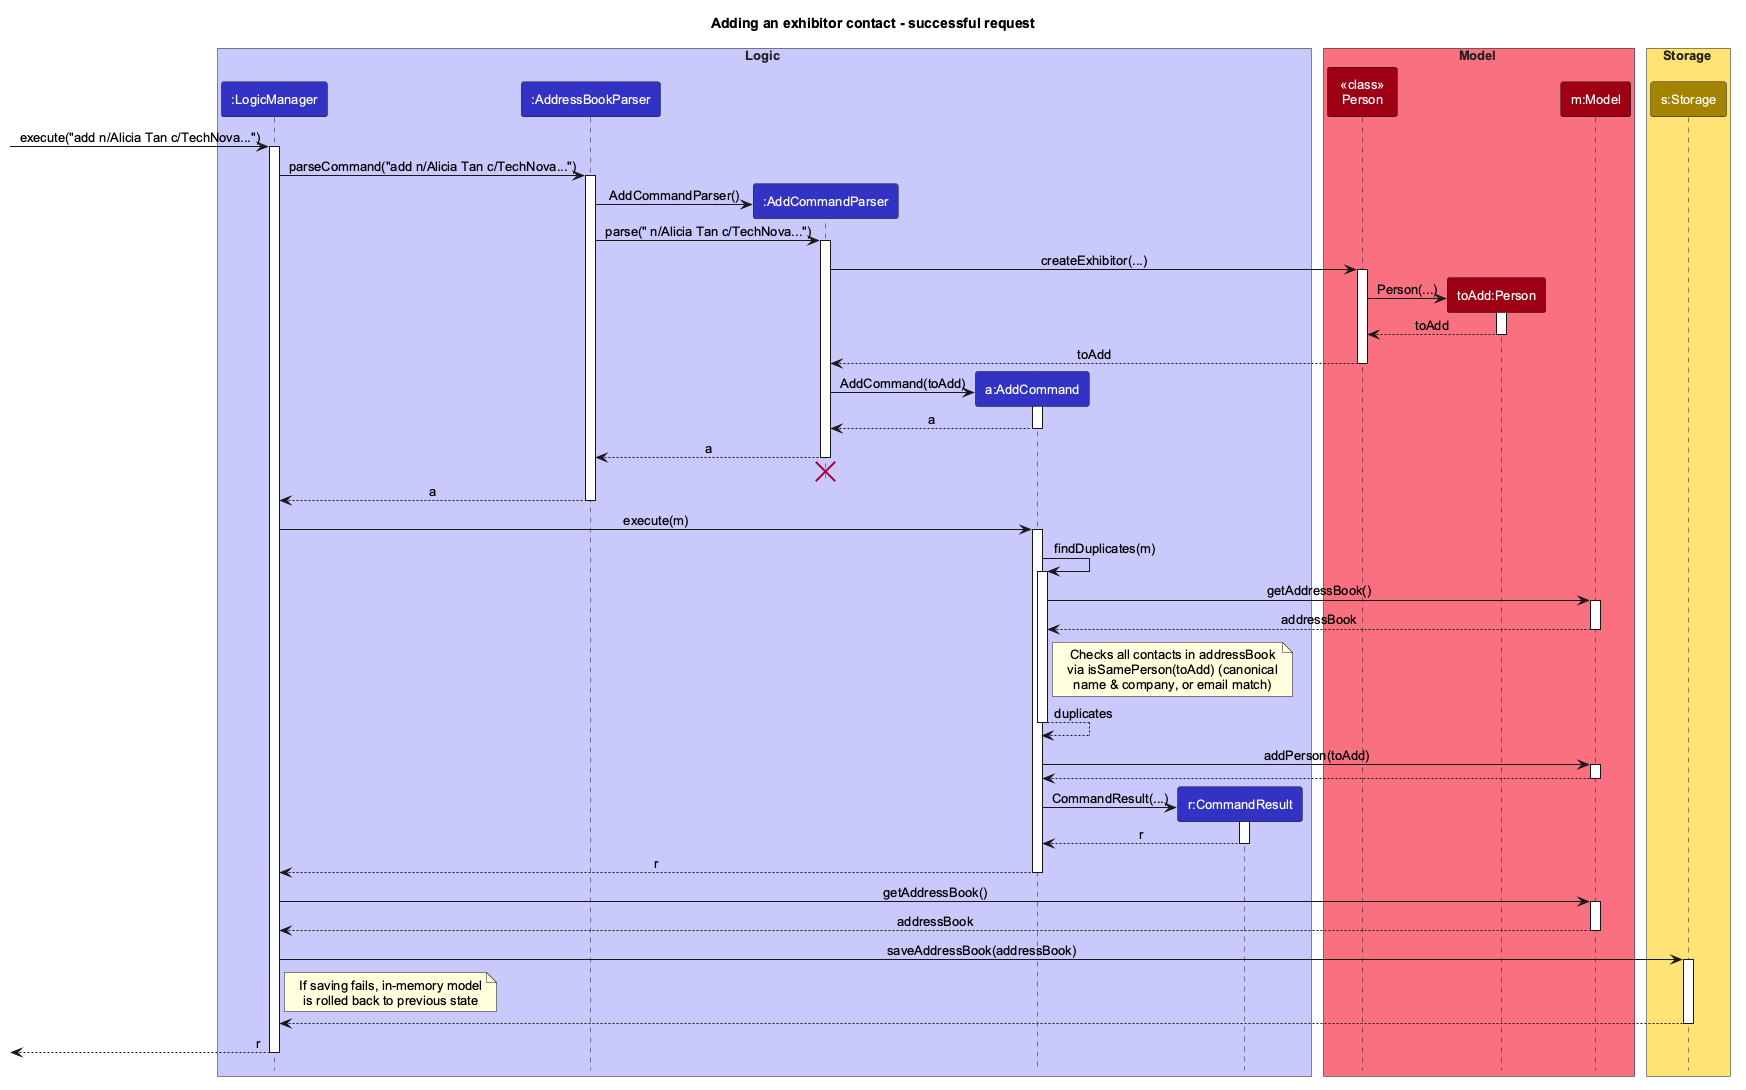

The diagram above was rendered by PlantUML. Its source (embedded in the PNG):
@startuml
!include style.puml
title Adding an exhibitor contact - successful request
skinparam ArrowFontStyle plain
skinparam defaultFontName Arial
skinparam defaultFontSize 13
skinparam ParticipantFontColor #FFFFFF
skinparam SequenceBoxFontColor #222222

box Logic LOGIC_COLOR_T1
participant ":LogicManager" as LogicManager LOGIC_COLOR
participant ":AddressBookParser" as AddressBookParser LOGIC_COLOR
participant ":AddCommandParser" as AddCommandParser LOGIC_COLOR
participant "a:AddCommand" as AddCommand LOGIC_COLOR
participant "r:CommandResult" as CommandResult LOGIC_COLOR
end box

box Model MODEL_COLOR_T1
participant "<<class>>\nPerson" as PersonClass MODEL_COLOR
participant "toAdd:Person" as Person MODEL_COLOR
participant "m:Model" as Model MODEL_COLOR
end box

box Storage STORAGE_COLOR_T1
participant "s:Storage" as Storage STORAGE_COLOR
end box

[-> LogicManager : execute("add n/Alicia Tan c/TechNova...")
activate LogicManager

LogicManager -> AddressBookParser : parseCommand("add n/Alicia Tan c/TechNova...")
activate AddressBookParser

create AddCommandParser
AddressBookParser -> AddCommandParser : AddCommandParser()
AddressBookParser -> AddCommandParser : parse(" n/Alicia Tan c/TechNova...")
activate AddCommandParser

AddCommandParser -> PersonClass : createExhibitor(...)
activate PersonClass
create Person
PersonClass -> Person : Person(...)
activate Person
Person --> PersonClass : toAdd
deactivate Person
PersonClass --> AddCommandParser : toAdd
deactivate PersonClass

create AddCommand
AddCommandParser -> AddCommand : AddCommand(toAdd)
activate AddCommand

AddCommand --> AddCommandParser : a
deactivate AddCommand

AddCommandParser --> AddressBookParser : a
deactivate AddCommandParser
'Hidden arrow to position the destroy marker below the end of the activation bar.
AddCommandParser -[hidden]-> AddressBookParser
destroy AddCommandParser

AddressBookParser --> LogicManager : a
deactivate AddressBookParser

LogicManager -> AddCommand : execute(m)
activate AddCommand

AddCommand -> AddCommand : findDuplicates(m)
activate AddCommand

AddCommand -> Model : getAddressBook()
activate Model
Model --> AddCommand : addressBook
deactivate Model

note right of AddCommand : Checks all contacts in addressBook\nvia isSamePerson(toAdd) (canonical\nname & company, or email match)

AddCommand --> AddCommand : duplicates
deactivate AddCommand

AddCommand -> Model : addPerson(toAdd)
activate Model
Model --> AddCommand
deactivate Model

create CommandResult
AddCommand -> CommandResult : CommandResult(...)
activate CommandResult

CommandResult --> AddCommand : r
deactivate CommandResult

AddCommand --> LogicManager : r
deactivate AddCommand

LogicManager -> Model : getAddressBook()
activate Model
Model --> LogicManager : addressBook
deactivate Model

LogicManager -> Storage : saveAddressBook(addressBook)
activate Storage
note right of LogicManager : If saving fails, in-memory model\nis rolled back to previous state
Storage --> LogicManager
deactivate Storage

[<-- LogicManager : r
deactivate LogicManager
@enduml